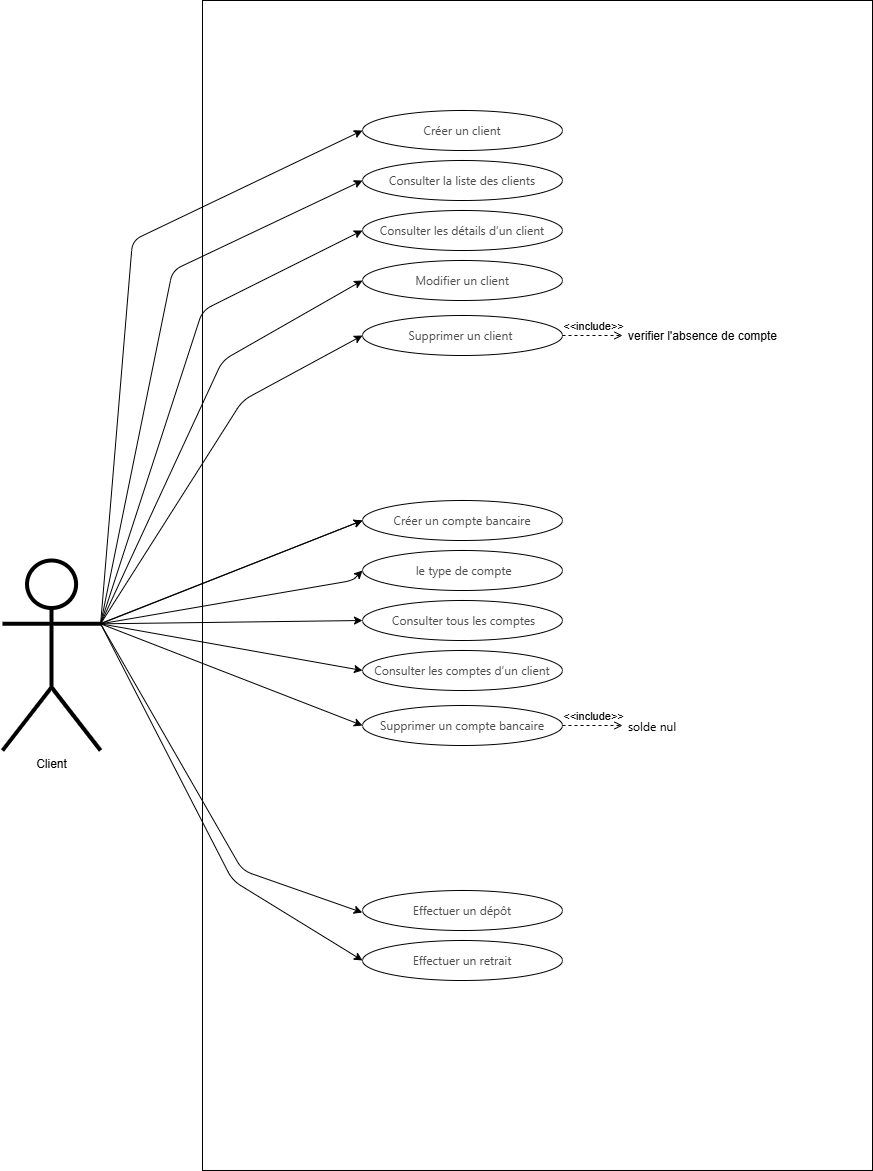

The diagram above was exported from draw.io. Its source (the exported page's mxGraphModel, read from the mxfile embedded in the PNG):
<mxGraphModel dx="2377" dy="1609" grid="1" gridSize="10" guides="1" tooltips="1" connect="1" arrows="0" fold="1" page="1" pageScale="1" pageWidth="850" pageHeight="1100" background="#ffffff" math="0" shadow="0">
  <root>
    <mxCell id="0" />
    <mxCell id="1" parent="0" />
    <mxCell id="132" value="" style="rounded=0;whiteSpace=wrap;html=1;" vertex="1" parent="1">
      <mxGeometry x="1020" y="70" width="670" height="1170" as="geometry" />
    </mxCell>
    <mxCell id="100" value="Client" style="shape=umlActor;verticalLabelPosition=bottom;verticalAlign=top;html=1;outlineConnect=0;strokeWidth=4;perimeterSpacing=0;fillStyle=auto;gradientColor=none;aspect=fixed;" vertex="1" parent="1">
      <mxGeometry x="820" y="630" width="98.13" height="190" as="geometry" />
    </mxCell>
    <mxCell id="101" value="&lt;span style=&quot;font-family: -apple-system, BlinkMacSystemFont, &amp;quot;Segoe UI&amp;quot;, &amp;quot;Noto Sans&amp;quot;, Helvetica, Arial, sans-serif, &amp;quot;Apple Color Emoji&amp;quot;, &amp;quot;Segoe UI Emoji&amp;quot;; font-weight: 400; text-align: start; background-color: rgb(255, 255, 255);&quot;&gt;&lt;font style=&quot;font-size: 12px; color: rgb(77, 77, 77);&quot;&gt;Créer un client&lt;/font&gt;&lt;/span&gt;" style="ellipse;whiteSpace=wrap;html=1;fontStyle=1" vertex="1" parent="1">
      <mxGeometry x="1180" y="180" width="200" height="40" as="geometry" />
    </mxCell>
    <mxCell id="102" value="&lt;span style=&quot;font-family: -apple-system, BlinkMacSystemFont, &amp;quot;Segoe UI&amp;quot;, &amp;quot;Noto Sans&amp;quot;, Helvetica, Arial, sans-serif, &amp;quot;Apple Color Emoji&amp;quot;, &amp;quot;Segoe UI Emoji&amp;quot;; font-weight: 400; text-align: start;&quot;&gt;&lt;font style=&quot;font-size: 12px; color: rgb(77, 77, 77);&quot;&gt;Consulter la liste des clients&lt;/font&gt;&lt;/span&gt;" style="ellipse;whiteSpace=wrap;html=1;fontStyle=1;strokeColor=light-dark(#000000,#EDEDED);" vertex="1" parent="1">
      <mxGeometry x="1180" y="230" width="200" height="40" as="geometry" />
    </mxCell>
    <mxCell id="103" value="&lt;span style=&quot;font-family: -apple-system, BlinkMacSystemFont, &amp;quot;Segoe UI&amp;quot;, &amp;quot;Noto Sans&amp;quot;, Helvetica, Arial, sans-serif, &amp;quot;Apple Color Emoji&amp;quot;, &amp;quot;Segoe UI Emoji&amp;quot;; font-weight: 400; text-align: start;&quot;&gt;&lt;font style=&quot;font-size: 12px; color: rgb(77, 77, 77);&quot;&gt;Consulter les détails d’un client&lt;/font&gt;&lt;/span&gt;" style="ellipse;whiteSpace=wrap;html=1;fontStyle=1" vertex="1" parent="1">
      <mxGeometry x="1180" y="280" width="200" height="40" as="geometry" />
    </mxCell>
    <mxCell id="104" value="&lt;span style=&quot;font-family: -apple-system, BlinkMacSystemFont, &amp;quot;Segoe UI&amp;quot;, &amp;quot;Noto Sans&amp;quot;, Helvetica, Arial, sans-serif, &amp;quot;Apple Color Emoji&amp;quot;, &amp;quot;Segoe UI Emoji&amp;quot;; font-weight: 400; text-align: start;&quot;&gt;&lt;font style=&quot;font-size: 12px; color: rgb(77, 77, 77);&quot;&gt;Modifier un client&lt;/font&gt;&lt;/span&gt;" style="ellipse;whiteSpace=wrap;html=1;fontStyle=1" vertex="1" parent="1">
      <mxGeometry x="1180" y="330" width="200" height="40" as="geometry" />
    </mxCell>
    <mxCell id="105" value="&lt;span style=&quot;font-family: -apple-system, BlinkMacSystemFont, &amp;quot;Segoe UI&amp;quot;, &amp;quot;Noto Sans&amp;quot;, Helvetica, Arial, sans-serif, &amp;quot;Apple Color Emoji&amp;quot;, &amp;quot;Segoe UI Emoji&amp;quot;; font-weight: 400; text-align: start;&quot;&gt;&lt;font style=&quot;font-size: 12px; color: rgb(77, 77, 77);&quot;&gt;Supprimer un client&amp;nbsp;&lt;/font&gt;&lt;/span&gt;" style="ellipse;whiteSpace=wrap;html=1;fontStyle=1" vertex="1" parent="1">
      <mxGeometry x="1180" y="385" width="200" height="40" as="geometry" />
    </mxCell>
    <mxCell id="106" value="" style="endArrow=classic;html=1;exitX=1;exitY=0.3333333333333333;exitDx=0;exitDy=0;exitPerimeter=0;entryX=0;entryY=0.5;entryDx=0;entryDy=0;" edge="1" parent="1" source="100" target="101">
      <mxGeometry width="50" height="50" relative="1" as="geometry">
        <mxPoint x="1070" y="570" as="sourcePoint" />
        <mxPoint x="1228" y="217" as="targetPoint" />
        <Array as="points">
          <mxPoint x="950" y="310" />
        </Array>
      </mxGeometry>
    </mxCell>
    <mxCell id="107" value="" style="endArrow=classic;html=1;entryX=0;entryY=0.5;entryDx=0;entryDy=0;exitX=1;exitY=0.3333333333333333;exitDx=0;exitDy=0;exitPerimeter=0;" edge="1" parent="1" source="100" target="102">
      <mxGeometry width="50" height="50" relative="1" as="geometry">
        <mxPoint x="950" y="310" as="sourcePoint" />
        <mxPoint x="1120" y="420" as="targetPoint" />
        <Array as="points">
          <mxPoint x="990" y="340" />
        </Array>
      </mxGeometry>
    </mxCell>
    <mxCell id="108" value="" style="endArrow=classic;html=1;entryX=0;entryY=0.5;entryDx=0;entryDy=0;exitX=1;exitY=0.3333333333333333;exitDx=0;exitDy=0;exitPerimeter=0;" edge="1" parent="1" source="100" target="103">
      <mxGeometry width="50" height="50" relative="1" as="geometry">
        <mxPoint x="950" y="310" as="sourcePoint" />
        <mxPoint x="1170" y="260" as="targetPoint" />
        <Array as="points">
          <mxPoint x="1020" y="380" />
        </Array>
      </mxGeometry>
    </mxCell>
    <mxCell id="109" value="" style="endArrow=classic;html=1;entryX=0;entryY=0.5;entryDx=0;entryDy=0;exitX=1;exitY=0.3333333333333333;exitDx=0;exitDy=0;exitPerimeter=0;" edge="1" parent="1" source="100" target="104">
      <mxGeometry width="50" height="50" relative="1" as="geometry">
        <mxPoint x="879" y="735" as="sourcePoint" />
        <mxPoint x="1197" y="317" as="targetPoint" />
        <Array as="points">
          <mxPoint x="1040" y="430" />
        </Array>
      </mxGeometry>
    </mxCell>
    <mxCell id="110" value="" style="endArrow=classic;html=1;entryX=0;entryY=0.5;entryDx=0;entryDy=0;exitX=1;exitY=0.3333333333333333;exitDx=0;exitDy=0;exitPerimeter=0;" edge="1" parent="1" source="100" target="105">
      <mxGeometry width="50" height="50" relative="1" as="geometry">
        <mxPoint x="928" y="703" as="sourcePoint" />
        <mxPoint x="1207" y="369" as="targetPoint" />
        <Array as="points">
          <mxPoint x="1060" y="470" />
        </Array>
      </mxGeometry>
    </mxCell>
    <mxCell id="111" value="&lt;span style=&quot;font-family: -apple-system, BlinkMacSystemFont, &amp;quot;Segoe UI&amp;quot;, &amp;quot;Noto Sans&amp;quot;, Helvetica, Arial, sans-serif, &amp;quot;Apple Color Emoji&amp;quot;, &amp;quot;Segoe UI Emoji&amp;quot;; font-weight: 400; text-align: start;&quot;&gt;&lt;font style=&quot;color: rgb(77, 77, 77);&quot;&gt;&amp;nbsp;Créer un compte bancaire&amp;nbsp;&lt;/font&gt;&lt;/span&gt;" style="ellipse;whiteSpace=wrap;html=1;fontStyle=1" vertex="1" parent="1">
      <mxGeometry x="1180" y="570" width="200" height="40" as="geometry" />
    </mxCell>
    <mxCell id="112" value="&lt;span style=&quot;font-family: -apple-system, BlinkMacSystemFont, &amp;quot;Segoe UI&amp;quot;, &amp;quot;Noto Sans&amp;quot;, Helvetica, Arial, sans-serif, &amp;quot;Apple Color Emoji&amp;quot;, &amp;quot;Segoe UI Emoji&amp;quot;; font-weight: 400; text-align: start;&quot;&gt;&lt;font style=&quot;color: rgb(77, 77, 77);&quot;&gt;&amp;nbsp;le type de compte&lt;/font&gt;&lt;/span&gt;" style="ellipse;whiteSpace=wrap;html=1;fontStyle=1;strokeColor=light-dark(#000000,#EDEDED);" vertex="1" parent="1">
      <mxGeometry x="1180" y="620" width="200" height="40" as="geometry" />
    </mxCell>
    <mxCell id="113" value="&lt;span style=&quot;font-family: -apple-system, BlinkMacSystemFont, &amp;quot;Segoe UI&amp;quot;, &amp;quot;Noto Sans&amp;quot;, Helvetica, Arial, sans-serif, &amp;quot;Apple Color Emoji&amp;quot;, &amp;quot;Segoe UI Emoji&amp;quot;; font-weight: 400; text-align: start;&quot;&gt;&lt;font style=&quot;color: rgb(77, 77, 77);&quot;&gt;&amp;nbsp;Consulter tous les comptes&lt;/font&gt;&lt;/span&gt;" style="ellipse;whiteSpace=wrap;html=1;fontStyle=1" vertex="1" parent="1">
      <mxGeometry x="1180" y="670" width="200" height="40" as="geometry" />
    </mxCell>
    <mxCell id="114" value="&lt;span style=&quot;font-family: -apple-system, BlinkMacSystemFont, &amp;quot;Segoe UI&amp;quot;, &amp;quot;Noto Sans&amp;quot;, Helvetica, Arial, sans-serif, &amp;quot;Apple Color Emoji&amp;quot;, &amp;quot;Segoe UI Emoji&amp;quot;; font-weight: 400; text-align: start;&quot;&gt;&lt;font style=&quot;color: rgb(77, 77, 77);&quot;&gt;Consulter les comptes d’un client&lt;/font&gt;&lt;/span&gt;" style="ellipse;whiteSpace=wrap;html=1;fontStyle=1" vertex="1" parent="1">
      <mxGeometry x="1180" y="720" width="200" height="40" as="geometry" />
    </mxCell>
    <mxCell id="115" value="&lt;span style=&quot;font-family: -apple-system, BlinkMacSystemFont, &amp;quot;Segoe UI&amp;quot;, &amp;quot;Noto Sans&amp;quot;, Helvetica, Arial, sans-serif, &amp;quot;Apple Color Emoji&amp;quot;, &amp;quot;Segoe UI Emoji&amp;quot;; font-weight: 400; text-align: start;&quot;&gt;&lt;font style=&quot;color: rgb(77, 77, 77);&quot;&gt;&amp;nbsp;Supprimer un compte bancaire&amp;nbsp;&lt;/font&gt;&lt;/span&gt;" style="ellipse;whiteSpace=wrap;html=1;fontStyle=1" vertex="1" parent="1">
      <mxGeometry x="1180" y="775" width="200" height="40" as="geometry" />
    </mxCell>
    <mxCell id="116" value="" style="endArrow=classic;html=1;exitX=1;exitY=0.3333333333333333;exitDx=0;exitDy=0;exitPerimeter=0;entryX=0;entryY=0.5;entryDx=0;entryDy=0;" edge="1" parent="1" source="100" target="111">
      <mxGeometry width="50" height="50" relative="1" as="geometry">
        <mxPoint x="1090" y="660" as="sourcePoint" />
        <mxPoint x="1140" y="610" as="targetPoint" />
      </mxGeometry>
    </mxCell>
    <mxCell id="117" value="" style="endArrow=classic;html=1;exitX=1;exitY=0.3333333333333333;exitDx=0;exitDy=0;exitPerimeter=0;entryX=0;entryY=0.5;entryDx=0;entryDy=0;" edge="1" parent="1" source="100" target="113">
      <mxGeometry width="50" height="50" relative="1" as="geometry">
        <mxPoint x="918.13" y="753" as="sourcePoint" />
        <mxPoint x="1180.13" y="650" as="targetPoint" />
      </mxGeometry>
    </mxCell>
    <mxCell id="118" value="" style="endArrow=classic;html=1;exitX=1;exitY=0.3333333333333333;exitDx=0;exitDy=0;exitPerimeter=0;entryX=0;entryY=0.5;entryDx=0;entryDy=0;" edge="1" parent="1">
      <mxGeometry width="50" height="50" relative="1" as="geometry">
        <mxPoint x="918" y="693" as="sourcePoint" />
        <mxPoint x="1180" y="590" as="targetPoint" />
      </mxGeometry>
    </mxCell>
    <mxCell id="119" value="" style="endArrow=classic;html=1;exitX=1;exitY=0.3333333333333333;exitDx=0;exitDy=0;exitPerimeter=0;" edge="1" parent="1" source="100">
      <mxGeometry width="50" height="50" relative="1" as="geometry">
        <mxPoint x="928" y="741.5" as="sourcePoint" />
        <mxPoint x="1180" y="640" as="targetPoint" />
        <Array as="points">
          <mxPoint x="1170" y="650" />
        </Array>
      </mxGeometry>
    </mxCell>
    <mxCell id="120" value="" style="endArrow=classic;html=1;exitX=1;exitY=0.3333333333333333;exitDx=0;exitDy=0;exitPerimeter=0;entryX=0;entryY=0.5;entryDx=0;entryDy=0;" edge="1" parent="1" source="100" target="114">
      <mxGeometry width="50" height="50" relative="1" as="geometry">
        <mxPoint x="938" y="713" as="sourcePoint" />
        <mxPoint x="1200" y="610" as="targetPoint" />
      </mxGeometry>
    </mxCell>
    <mxCell id="121" value="" style="endArrow=classic;html=1;exitX=1;exitY=0.3333333333333333;exitDx=0;exitDy=0;exitPerimeter=0;entryX=0;entryY=0.5;entryDx=0;entryDy=0;" edge="1" parent="1" source="100" target="115">
      <mxGeometry width="50" height="50" relative="1" as="geometry">
        <mxPoint x="1090" y="750" as="sourcePoint" />
        <mxPoint x="1140" y="700" as="targetPoint" />
      </mxGeometry>
    </mxCell>
    <mxCell id="123" value="&lt;span style=&quot;font-family: -apple-system, BlinkMacSystemFont, &amp;quot;Segoe UI&amp;quot;, &amp;quot;Noto Sans&amp;quot;, Helvetica, Arial, sans-serif, &amp;quot;Apple Color Emoji&amp;quot;, &amp;quot;Segoe UI Emoji&amp;quot;; font-weight: 400; text-align: start;&quot;&gt;&lt;font style=&quot;color: rgb(77, 77, 77);&quot;&gt;Effectuer un dépôt&lt;/font&gt;&lt;/span&gt;" style="ellipse;whiteSpace=wrap;html=1;fontStyle=1" vertex="1" parent="1">
      <mxGeometry x="1180" y="960" width="200" height="40" as="geometry" />
    </mxCell>
    <mxCell id="124" value="&lt;span style=&quot;font-family: -apple-system, BlinkMacSystemFont, &amp;quot;Segoe UI&amp;quot;, &amp;quot;Noto Sans&amp;quot;, Helvetica, Arial, sans-serif, &amp;quot;Apple Color Emoji&amp;quot;, &amp;quot;Segoe UI Emoji&amp;quot;; font-weight: 400; text-align: start;&quot;&gt;&lt;font style=&quot;color: rgb(77, 77, 77);&quot;&gt;Effectuer un retrait&lt;/font&gt;&lt;/span&gt;" style="ellipse;whiteSpace=wrap;html=1;fontStyle=1;strokeColor=light-dark(#000000,#EDEDED);" vertex="1" parent="1">
      <mxGeometry x="1180" y="1010" width="200" height="40" as="geometry" />
    </mxCell>
    <mxCell id="125" value="" style="endArrow=classic;html=1;entryX=0;entryY=0.5;entryDx=0;entryDy=0;exitX=1;exitY=0.3333333333333333;exitDx=0;exitDy=0;exitPerimeter=0;" edge="1" parent="1" source="100" target="124">
      <mxGeometry width="50" height="50" relative="1" as="geometry">
        <mxPoint x="918.13" y="740" as="sourcePoint" />
        <mxPoint x="1178.13" y="1030" as="targetPoint" />
        <Array as="points">
          <mxPoint x="1050" y="950" />
        </Array>
      </mxGeometry>
    </mxCell>
    <mxCell id="126" value="" style="endArrow=classic;html=1;entryX=-0.001;entryY=0.551;entryDx=0;entryDy=0;exitX=1;exitY=0.3333333333333333;exitDx=0;exitDy=0;exitPerimeter=0;entryPerimeter=0;" edge="1" parent="1" source="100" target="123">
      <mxGeometry width="50" height="50" relative="1" as="geometry">
        <mxPoint x="920" y="700" as="sourcePoint" />
        <mxPoint x="1190" y="990" as="targetPoint" />
        <Array as="points">
          <mxPoint x="1060" y="940" />
        </Array>
      </mxGeometry>
    </mxCell>
    <mxCell id="127" value="&amp;lt;&amp;lt;include&amp;gt;&amp;gt;" style="html=1;verticalAlign=bottom;labelBackgroundColor=none;endArrow=open;endFill=0;dashed=1;exitX=1;exitY=0.5;exitDx=0;exitDy=0;" edge="1" parent="1" source="105">
      <mxGeometry width="160" relative="1" as="geometry">
        <mxPoint x="1370" y="404.64" as="sourcePoint" />
        <mxPoint x="1440" y="405" as="targetPoint" />
      </mxGeometry>
    </mxCell>
    <mxCell id="128" value="&lt;font style=&quot;font-size: 12px;&quot;&gt;verifier l'absence de compte&lt;/font&gt;" style="text;strokeColor=none;fillColor=none;align=left;verticalAlign=top;spacingLeft=4;spacingRight=4;overflow=hidden;rotatable=0;points=[[0,0.5],[1,0.5]];portConstraint=eastwest;whiteSpace=wrap;html=1;" vertex="1" parent="1">
      <mxGeometry x="1440" y="392" width="170" height="26" as="geometry" />
    </mxCell>
    <mxCell id="129" value="&amp;lt;&amp;lt;include&amp;gt;&amp;gt;" style="html=1;verticalAlign=bottom;labelBackgroundColor=none;endArrow=open;endFill=0;dashed=1;exitX=1;exitY=0.5;exitDx=0;exitDy=0;" edge="1" parent="1">
      <mxGeometry width="160" relative="1" as="geometry">
        <mxPoint x="1380" y="795" as="sourcePoint" />
        <mxPoint x="1440" y="795" as="targetPoint" />
      </mxGeometry>
    </mxCell>
    <mxCell id="130" value="&lt;span style=&quot;font-family: -apple-system, BlinkMacSystemFont, &amp;quot;Segoe UI&amp;quot;, &amp;quot;Noto Sans&amp;quot;, Helvetica, Arial, sans-serif, &amp;quot;Apple Color Emoji&amp;quot;, &amp;quot;Segoe UI Emoji&amp;quot;;&quot;&gt;&lt;font style=&quot;color: rgb(0, 0, 0);&quot;&gt;solde nul&lt;/font&gt;&lt;/span&gt;" style="text;strokeColor=none;fillColor=none;align=left;verticalAlign=top;spacingLeft=4;spacingRight=4;overflow=hidden;rotatable=0;points=[[0,0.5],[1,0.5]];portConstraint=eastwest;whiteSpace=wrap;html=1;" vertex="1" parent="1">
      <mxGeometry x="1440" y="782" width="170" height="26" as="geometry" />
    </mxCell>
  </root>
</mxGraphModel>